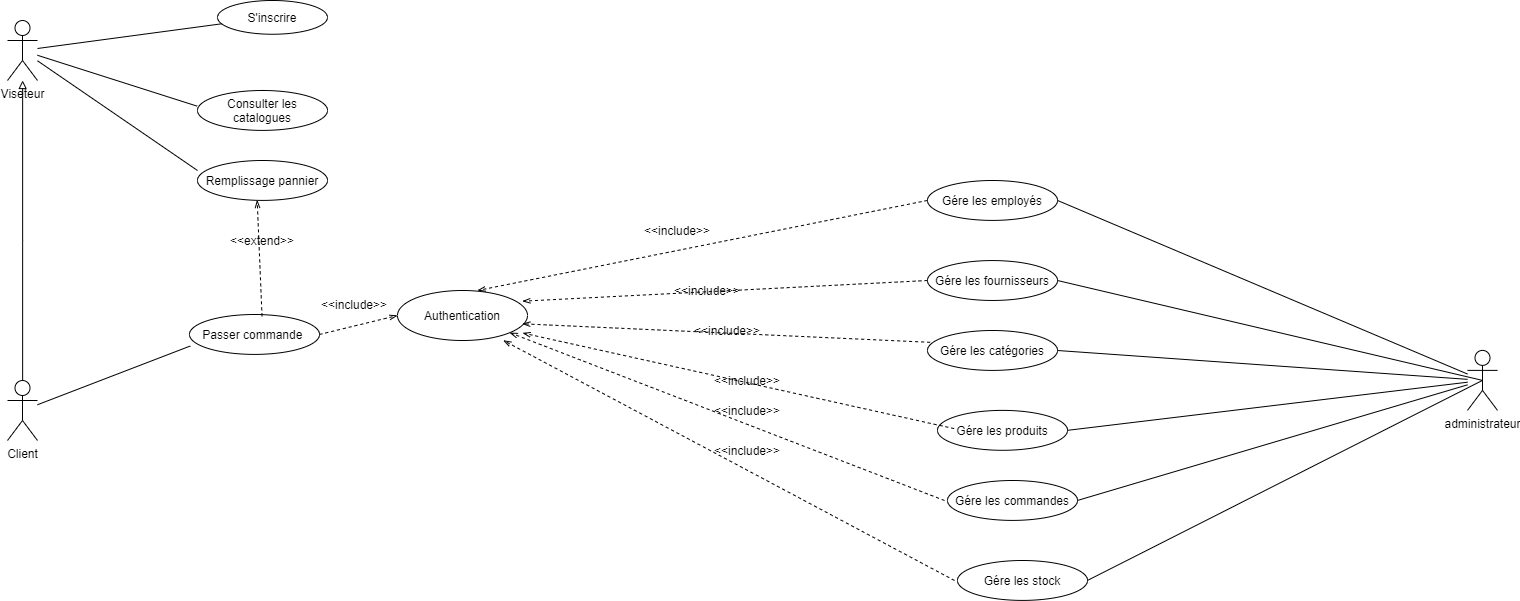

The diagram above was exported from draw.io. Its source (the exported page's mxGraphModel, read from the mxfile embedded in the PNG):
<mxGraphModel dx="2926" dy="1691" grid="0" gridSize="10" guides="1" tooltips="1" connect="1" arrows="1" fold="1" page="1" pageScale="1" pageWidth="850" pageHeight="1100" background="none" math="0" shadow="0">
  <root>
    <mxCell id="0" />
    <mxCell id="1" parent="0" />
    <mxCell id="Ui9B1MqTZp_Uz4-GSGX4-1" value="Viseteur" style="shape=umlActor;verticalLabelPosition=bottom;verticalAlign=top;html=1;outlineConnect=0;" parent="1" vertex="1">
      <mxGeometry x="110" y="230" width="30" height="60" as="geometry" />
    </mxCell>
    <mxCell id="Ui9B1MqTZp_Uz4-GSGX4-7" value="administrateur" style="shape=umlActor;verticalLabelPosition=bottom;verticalAlign=top;html=1;outlineConnect=0;" parent="1" vertex="1">
      <mxGeometry x="1570" y="559.89" width="30" height="60" as="geometry" />
    </mxCell>
    <mxCell id="Ui9B1MqTZp_Uz4-GSGX4-11" value="S'inscrire" style="ellipse;whiteSpace=wrap;html=1;" parent="1" vertex="1">
      <mxGeometry x="320" y="210" width="110" height="33.75" as="geometry" />
    </mxCell>
    <mxCell id="Ui9B1MqTZp_Uz4-GSGX4-12" value="" style="endArrow=none;html=1;" parent="1" source="Ui9B1MqTZp_Uz4-GSGX4-1" target="Ui9B1MqTZp_Uz4-GSGX4-11" edge="1">
      <mxGeometry width="50" height="50" relative="1" as="geometry">
        <mxPoint x="230" y="360" as="sourcePoint" />
        <mxPoint x="280" y="310" as="targetPoint" />
      </mxGeometry>
    </mxCell>
    <mxCell id="Ui9B1MqTZp_Uz4-GSGX4-24" value="" style="edgeStyle=orthogonalEdgeStyle;rounded=0;orthogonalLoop=1;jettySize=auto;html=1;endArrow=block;endFill=0;strokeColor=#000000;" parent="1" source="Ui9B1MqTZp_Uz4-GSGX4-21" target="Ui9B1MqTZp_Uz4-GSGX4-1" edge="1">
      <mxGeometry relative="1" as="geometry">
        <mxPoint x="115" y="420" as="targetPoint" />
        <Array as="points">
          <mxPoint x="125" y="450" />
          <mxPoint x="125" y="450" />
        </Array>
      </mxGeometry>
    </mxCell>
    <mxCell id="Ui9B1MqTZp_Uz4-GSGX4-21" value="Client" style="shape=umlActor;verticalLabelPosition=bottom;verticalAlign=top;html=1;outlineConnect=0;" parent="1" vertex="1">
      <mxGeometry x="110" y="590" width="30" height="60" as="geometry" />
    </mxCell>
    <mxCell id="Ui9B1MqTZp_Uz4-GSGX4-27" value="Authentication" style="ellipse;whiteSpace=wrap;html=1;" parent="1" vertex="1">
      <mxGeometry x="500" y="500" width="130" height="50" as="geometry" />
    </mxCell>
    <mxCell id="XLvCugnnt4NWHJuiHUxx-4" value="Consulter les catalogues" style="ellipse;whiteSpace=wrap;html=1;" parent="1" vertex="1">
      <mxGeometry x="300" y="300" width="130" height="39.89" as="geometry" />
    </mxCell>
    <mxCell id="XLvCugnnt4NWHJuiHUxx-5" value="" style="endArrow=none;html=1;entryX=-0.003;entryY=0.392;entryDx=0;entryDy=0;entryPerimeter=0;" parent="1" source="Ui9B1MqTZp_Uz4-GSGX4-1" target="XLvCugnnt4NWHJuiHUxx-4" edge="1">
      <mxGeometry width="50" height="50" relative="1" as="geometry">
        <mxPoint x="290" y="330" as="sourcePoint" />
        <mxPoint x="340" y="280" as="targetPoint" />
      </mxGeometry>
    </mxCell>
    <mxCell id="XLvCugnnt4NWHJuiHUxx-7" value="Remplissage pannier" style="ellipse;whiteSpace=wrap;html=1;" parent="1" vertex="1">
      <mxGeometry x="300" y="370" width="130" height="39.89" as="geometry" />
    </mxCell>
    <mxCell id="XLvCugnnt4NWHJuiHUxx-8" value="" style="endArrow=none;html=1;" parent="1" source="Ui9B1MqTZp_Uz4-GSGX4-1" edge="1">
      <mxGeometry width="50" height="50" relative="1" as="geometry">
        <mxPoint x="290" y="470" as="sourcePoint" />
        <mxPoint x="300" y="380" as="targetPoint" />
      </mxGeometry>
    </mxCell>
    <mxCell id="XLvCugnnt4NWHJuiHUxx-12" value="Passer commande&amp;nbsp;" style="ellipse;whiteSpace=wrap;html=1;" parent="1" vertex="1">
      <mxGeometry x="292" y="524" width="130" height="39.89" as="geometry" />
    </mxCell>
    <mxCell id="XLvCugnnt4NWHJuiHUxx-13" value="" style="endArrow=openThin;html=1;dashed=1;endFill=0;entryX=0.459;entryY=0.989;entryDx=0;entryDy=0;entryPerimeter=0;exitX=0.558;exitY=0.045;exitDx=0;exitDy=0;exitPerimeter=0;" parent="1" source="XLvCugnnt4NWHJuiHUxx-12" target="XLvCugnnt4NWHJuiHUxx-7" edge="1">
      <mxGeometry width="50" height="50" relative="1" as="geometry">
        <mxPoint x="353" y="546" as="sourcePoint" />
        <mxPoint x="370" y="500.11" as="targetPoint" />
      </mxGeometry>
    </mxCell>
    <mxCell id="XLvCugnnt4NWHJuiHUxx-14" value="&amp;lt;&amp;lt;extend&amp;gt;&amp;gt;" style="text;html=1;strokeColor=none;fillColor=none;align=center;verticalAlign=middle;whiteSpace=wrap;rounded=0;" parent="1" vertex="1">
      <mxGeometry x="335" y="440" width="60" height="20" as="geometry" />
    </mxCell>
    <mxCell id="XLvCugnnt4NWHJuiHUxx-16" value="" style="endArrow=none;html=1;entryX=0.006;entryY=0.79;entryDx=0;entryDy=0;entryPerimeter=0;" parent="1" source="Ui9B1MqTZp_Uz4-GSGX4-21" target="XLvCugnnt4NWHJuiHUxx-12" edge="1">
      <mxGeometry width="50" height="50" relative="1" as="geometry">
        <mxPoint x="290" y="680" as="sourcePoint" />
        <mxPoint x="340" y="630" as="targetPoint" />
      </mxGeometry>
    </mxCell>
    <mxCell id="XLvCugnnt4NWHJuiHUxx-20" value="Gére&amp;nbsp;les fournisseurs" style="ellipse;whiteSpace=wrap;html=1;" parent="1" vertex="1">
      <mxGeometry x="1030" y="470.05999999999995" width="130" height="39.89" as="geometry" />
    </mxCell>
    <mxCell id="XLvCugnnt4NWHJuiHUxx-21" value="Gére les&amp;nbsp;employés" style="ellipse;whiteSpace=wrap;html=1;" parent="1" vertex="1">
      <mxGeometry x="1030" y="390" width="130" height="39.89" as="geometry" />
    </mxCell>
    <mxCell id="XLvCugnnt4NWHJuiHUxx-22" value="Gére les catégories" style="ellipse;whiteSpace=wrap;html=1;" parent="1" vertex="1">
      <mxGeometry x="1030" y="540" width="130" height="39.89" as="geometry" />
    </mxCell>
    <mxCell id="XLvCugnnt4NWHJuiHUxx-23" value="Gére les produits" style="ellipse;whiteSpace=wrap;html=1;" parent="1" vertex="1">
      <mxGeometry x="1040" y="619.89" width="130" height="39.89" as="geometry" />
    </mxCell>
    <mxCell id="XLvCugnnt4NWHJuiHUxx-24" value="Gére les commandes" style="ellipse;whiteSpace=wrap;html=1;" parent="1" vertex="1">
      <mxGeometry x="1050" y="690" width="130" height="39.89" as="geometry" />
    </mxCell>
    <mxCell id="XLvCugnnt4NWHJuiHUxx-25" value="Gére les stock" style="ellipse;whiteSpace=wrap;html=1;" parent="1" vertex="1">
      <mxGeometry x="1060" y="770" width="130" height="39.89" as="geometry" />
    </mxCell>
    <mxCell id="XLvCugnnt4NWHJuiHUxx-26" value="" style="endArrow=openThin;html=1;dashed=1;endFill=0;exitX=1;exitY=0.5;exitDx=0;exitDy=0;entryX=0;entryY=0.5;entryDx=0;entryDy=0;" parent="1" source="XLvCugnnt4NWHJuiHUxx-12" target="Ui9B1MqTZp_Uz4-GSGX4-27" edge="1">
      <mxGeometry width="50" height="50" relative="1" as="geometry">
        <mxPoint x="462.86999999999995" y="612.3450499999999" as="sourcePoint" />
        <mxPoint x="560" y="612" as="targetPoint" />
      </mxGeometry>
    </mxCell>
    <mxCell id="XLvCugnnt4NWHJuiHUxx-27" value="&amp;lt;&amp;lt;include&amp;gt;&amp;gt;" style="text;html=1;strokeColor=none;fillColor=none;align=center;verticalAlign=middle;whiteSpace=wrap;rounded=0;" parent="1" vertex="1">
      <mxGeometry x="427" y="504.00000000000006" width="60" height="20" as="geometry" />
    </mxCell>
    <mxCell id="XLvCugnnt4NWHJuiHUxx-35" value="&amp;lt;&amp;lt;include&amp;gt;&amp;gt;" style="text;html=1;strokeColor=none;fillColor=none;align=center;verticalAlign=middle;whiteSpace=wrap;rounded=0;" parent="1" vertex="1">
      <mxGeometry x="750" y="429.89" width="60" height="20" as="geometry" />
    </mxCell>
    <mxCell id="XLvCugnnt4NWHJuiHUxx-38" value="" style="endArrow=openThin;html=1;dashed=1;endFill=0;exitX=0;exitY=0.5;exitDx=0;exitDy=0;entryX=0.615;entryY=0;entryDx=0;entryDy=0;entryPerimeter=0;" parent="1" source="XLvCugnnt4NWHJuiHUxx-21" target="Ui9B1MqTZp_Uz4-GSGX4-27" edge="1">
      <mxGeometry width="50" height="50" relative="1" as="geometry">
        <mxPoint x="428.8299999999999" y="702.6052400000001" as="sourcePoint" />
        <mxPoint x="560" y="552" as="targetPoint" />
      </mxGeometry>
    </mxCell>
    <mxCell id="XLvCugnnt4NWHJuiHUxx-39" value="" style="endArrow=openThin;html=1;dashed=1;endFill=0;exitX=0;exitY=0.5;exitDx=0;exitDy=0;entryX=0.96;entryY=0.214;entryDx=0;entryDy=0;entryPerimeter=0;" parent="1" source="XLvCugnnt4NWHJuiHUxx-20" target="Ui9B1MqTZp_Uz4-GSGX4-27" edge="1">
      <mxGeometry width="50" height="50" relative="1" as="geometry">
        <mxPoint x="647.9366464014549" y="776.1880197173484" as="sourcePoint" />
        <mxPoint x="560" y="560" as="targetPoint" />
      </mxGeometry>
    </mxCell>
    <mxCell id="XLvCugnnt4NWHJuiHUxx-40" value="" style="endArrow=openThin;html=1;dashed=1;endFill=0;exitX=0.02;exitY=0.296;exitDx=0;exitDy=0;exitPerimeter=0;entryX=0.96;entryY=0.666;entryDx=0;entryDy=0;entryPerimeter=0;" parent="1" source="XLvCugnnt4NWHJuiHUxx-22" target="Ui9B1MqTZp_Uz4-GSGX4-27" edge="1">
      <mxGeometry width="50" height="50" relative="1" as="geometry">
        <mxPoint x="629.999999999998" y="869.9449999999999" as="sourcePoint" />
        <mxPoint x="550" y="560" as="targetPoint" />
      </mxGeometry>
    </mxCell>
    <mxCell id="XLvCugnnt4NWHJuiHUxx-41" value="" style="endArrow=openThin;html=1;dashed=1;endFill=0;entryX=1;entryY=1;entryDx=0;entryDy=0;" parent="1" target="Ui9B1MqTZp_Uz4-GSGX4-27" edge="1">
      <mxGeometry width="50" height="50" relative="1" as="geometry">
        <mxPoint x="1047" y="710" as="sourcePoint" />
        <mxPoint x="585" y="570" as="targetPoint" />
      </mxGeometry>
    </mxCell>
    <mxCell id="XLvCugnnt4NWHJuiHUxx-43" value="&amp;lt;&amp;lt;include&amp;gt;&amp;gt;" style="text;html=1;strokeColor=none;fillColor=none;align=center;verticalAlign=middle;whiteSpace=wrap;rounded=0;" parent="1" vertex="1">
      <mxGeometry x="780" y="489.95000000000005" width="60" height="20" as="geometry" />
    </mxCell>
    <mxCell id="XLvCugnnt4NWHJuiHUxx-45" value="&amp;lt;&amp;lt;include&amp;gt;&amp;gt;" style="text;html=1;strokeColor=none;fillColor=none;align=center;verticalAlign=middle;whiteSpace=wrap;rounded=0;" parent="1" vertex="1">
      <mxGeometry x="820" y="579.89" width="60" height="20" as="geometry" />
    </mxCell>
    <mxCell id="XLvCugnnt4NWHJuiHUxx-48" value="&amp;lt;&amp;lt;include&amp;gt;&amp;gt;" style="text;html=1;strokeColor=none;fillColor=none;align=center;verticalAlign=middle;whiteSpace=wrap;rounded=0;" parent="1" vertex="1">
      <mxGeometry x="800" y="530" width="60" height="20" as="geometry" />
    </mxCell>
    <mxCell id="XLvCugnnt4NWHJuiHUxx-56" value="" style="endArrow=none;html=1;exitX=1;exitY=0.5;exitDx=0;exitDy=0;" parent="1" source="XLvCugnnt4NWHJuiHUxx-21" target="Ui9B1MqTZp_Uz4-GSGX4-7" edge="1">
      <mxGeometry width="50" height="50" relative="1" as="geometry">
        <mxPoint x="1050" y="590" as="sourcePoint" />
        <mxPoint x="1100" y="540" as="targetPoint" />
      </mxGeometry>
    </mxCell>
    <mxCell id="XLvCugnnt4NWHJuiHUxx-57" value="" style="endArrow=none;html=1;" parent="1" source="Ui9B1MqTZp_Uz4-GSGX4-7" edge="1">
      <mxGeometry width="50" height="50" relative="1" as="geometry">
        <mxPoint x="1050" y="590" as="sourcePoint" />
        <mxPoint x="1160" y="560" as="targetPoint" />
      </mxGeometry>
    </mxCell>
    <mxCell id="XLvCugnnt4NWHJuiHUxx-58" value="" style="endArrow=none;html=1;entryX=1;entryY=0.5;entryDx=0;entryDy=0;" parent="1" source="Ui9B1MqTZp_Uz4-GSGX4-7" target="XLvCugnnt4NWHJuiHUxx-23" edge="1">
      <mxGeometry width="50" height="50" relative="1" as="geometry">
        <mxPoint x="1050" y="590" as="sourcePoint" />
        <mxPoint x="1100" y="540" as="targetPoint" />
      </mxGeometry>
    </mxCell>
    <mxCell id="XLvCugnnt4NWHJuiHUxx-59" value="" style="endArrow=none;html=1;exitX=0.5;exitY=0.5;exitDx=0;exitDy=0;exitPerimeter=0;entryX=1;entryY=0.5;entryDx=0;entryDy=0;" parent="1" source="Ui9B1MqTZp_Uz4-GSGX4-7" target="XLvCugnnt4NWHJuiHUxx-20" edge="1">
      <mxGeometry width="50" height="50" relative="1" as="geometry">
        <mxPoint x="1050" y="590" as="sourcePoint" />
        <mxPoint x="1100" y="540" as="targetPoint" />
      </mxGeometry>
    </mxCell>
    <mxCell id="XLvCugnnt4NWHJuiHUxx-60" value="" style="endArrow=none;html=1;exitX=1;exitY=0.5;exitDx=0;exitDy=0;" parent="1" source="XLvCugnnt4NWHJuiHUxx-24" target="Ui9B1MqTZp_Uz4-GSGX4-7" edge="1">
      <mxGeometry width="50" height="50" relative="1" as="geometry">
        <mxPoint x="1050" y="590" as="sourcePoint" />
        <mxPoint x="1100" y="540" as="targetPoint" />
      </mxGeometry>
    </mxCell>
    <mxCell id="XLvCugnnt4NWHJuiHUxx-61" value="" style="endArrow=none;html=1;exitX=0.5;exitY=0.5;exitDx=0;exitDy=0;exitPerimeter=0;entryX=1;entryY=0.5;entryDx=0;entryDy=0;" parent="1" source="Ui9B1MqTZp_Uz4-GSGX4-7" target="XLvCugnnt4NWHJuiHUxx-25" edge="1">
      <mxGeometry width="50" height="50" relative="1" as="geometry">
        <mxPoint x="1050" y="590" as="sourcePoint" />
        <mxPoint x="1100" y="540" as="targetPoint" />
      </mxGeometry>
    </mxCell>
    <mxCell id="XLvCugnnt4NWHJuiHUxx-63" value="" style="endArrow=openThin;html=1;dashed=1;endFill=0;exitX=0.051;exitY=0.206;exitDx=0;exitDy=0;entryX=0.962;entryY=0.85;entryDx=0;entryDy=0;exitPerimeter=0;entryPerimeter=0;" parent="1" target="Ui9B1MqTZp_Uz4-GSGX4-27" edge="1">
      <mxGeometry width="50" height="50" relative="1" as="geometry">
        <mxPoint x="1056.63" y="638.1073399999998" as="sourcePoint" />
        <mxPoint x="615.04" y="561.2" as="targetPoint" />
      </mxGeometry>
    </mxCell>
    <mxCell id="XLvCugnnt4NWHJuiHUxx-64" value="" style="endArrow=openThin;html=1;dashed=1;endFill=0;entryX=0.813;entryY=0.997;entryDx=0;entryDy=0;entryPerimeter=0;" parent="1" target="Ui9B1MqTZp_Uz4-GSGX4-27" edge="1">
      <mxGeometry width="50" height="50" relative="1" as="geometry">
        <mxPoint x="1057" y="790" as="sourcePoint" />
        <mxPoint x="615.04" y="561.2" as="targetPoint" />
      </mxGeometry>
    </mxCell>
    <mxCell id="XLvCugnnt4NWHJuiHUxx-65" value="&amp;lt;&amp;lt;include&amp;gt;&amp;gt;" style="text;html=1;strokeColor=none;fillColor=none;align=center;verticalAlign=middle;whiteSpace=wrap;rounded=0;" parent="1" vertex="1">
      <mxGeometry x="820" y="610" width="60" height="20" as="geometry" />
    </mxCell>
    <mxCell id="XLvCugnnt4NWHJuiHUxx-66" value="&amp;lt;&amp;lt;include&amp;gt;&amp;gt;" style="text;html=1;strokeColor=none;fillColor=none;align=center;verticalAlign=middle;whiteSpace=wrap;rounded=0;" parent="1" vertex="1">
      <mxGeometry x="820" y="650" width="60" height="20" as="geometry" />
    </mxCell>
  </root>
</mxGraphModel>